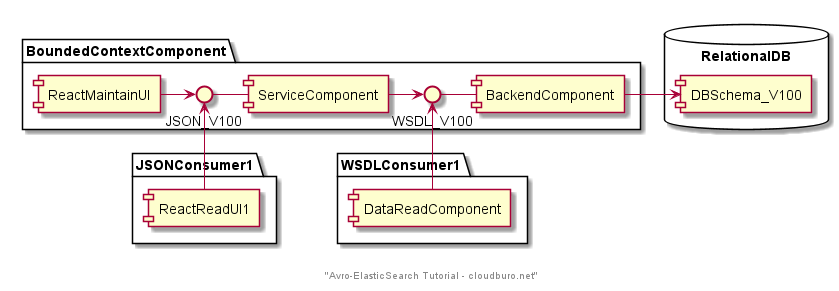

The diagram above was rendered by PlantUML. Its source (embedded in the PNG):
@startuml

footer "Avro-ElasticSearch Tutorial - cloudburo.net"

database "RelationalDB" {
    [DBSchema_V100]
}

package "BoundedContextComponent" {
JSON_V100 - [ServiceComponent]
[ReactMaintainUI] -> JSON_V100
WSDL_V100 - [BackendComponent]
[ServiceComponent] -> WSDL_V100
[BackendComponent] -> DBSchema_V100
}

package "JSONConsumer1" {
    [ReactReadUI1] -up-> JSON_V100
}

package "WSDLConsumer1" {
    [DataReadComponent] -up-> WSDL_V100
}

@enduml